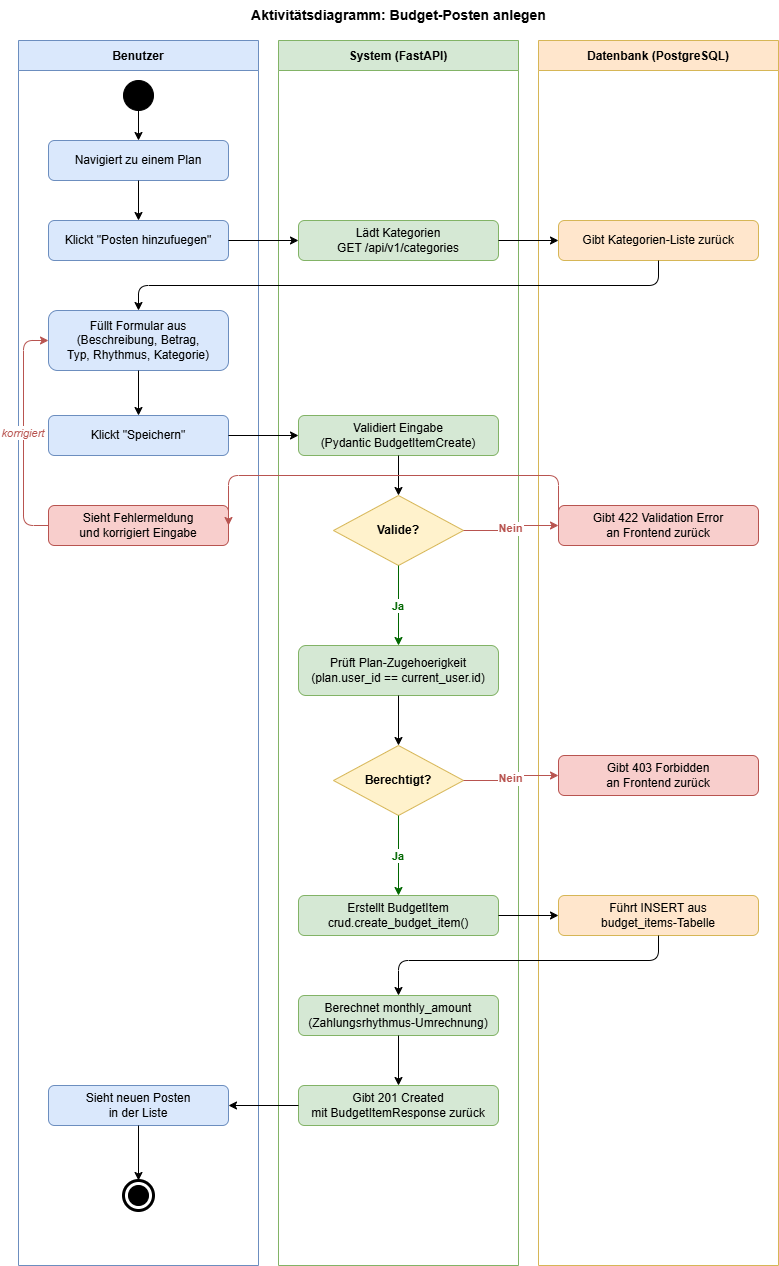

The diagram above was exported from draw.io. Its source (the exported page's mxGraphModel, read from the mxfile embedded in the PNG):
<mxGraphModel dx="1042" dy="722" grid="1" gridSize="10" guides="1" tooltips="1" connect="1" arrows="1" fold="1" page="1" pageScale="1" pageWidth="850" pageHeight="1500" math="0" shadow="0">
  <root>
    <mxCell id="0" />
    <mxCell id="1" parent="0" />
    <mxCell id="title" parent="1" style="text;html=1;strokeColor=none;fillColor=none;align=center;verticalAlign=middle;fontStyle=1;fontSize=14;" value="Aktivitätsdiagramm: Budget-Posten anlegen" vertex="1">
      <mxGeometry height="30" width="620" x="100" y="15" as="geometry" />
    </mxCell>
    <mxCell id="lane-user" parent="1" style="swimlane;startSize=30;fillColor=#dae8fc;strokeColor=#6c8ebf;fontStyle=1;fontSize=12;" value="Benutzer" vertex="1">
      <mxGeometry height="1225" width="240" x="30" y="55" as="geometry" />
    </mxCell>
    <mxCell id="lane-system" parent="1" style="swimlane;startSize=30;fillColor=#d5e8d4;strokeColor=#82b366;fontStyle=1;fontSize=12;" value="System (FastAPI)" vertex="1">
      <mxGeometry height="1225" width="240" x="290" y="55" as="geometry" />
    </mxCell>
    <mxCell id="lane-db" parent="1" style="swimlane;startSize=30;fillColor=#ffe6cc;strokeColor=#d6b656;fontStyle=1;fontSize=12;" value="Datenbank (PostgreSQL)" vertex="1">
      <mxGeometry height="1225" width="240" x="550" y="55" as="geometry" />
    </mxCell>
    <mxCell id="start" parent="1" style="ellipse;aspect=fixed;fillColor=#000000;strokeColor=#000000;" value="" vertex="1">
      <mxGeometry height="30" width="30" x="135" y="95" as="geometry" />
    </mxCell>
    <mxCell id="act-navigate" parent="1" style="rounded=1;whiteSpace=wrap;html=1;fillColor=#dae8fc;strokeColor=#6c8ebf;" value="Navigiert zu einem Plan" vertex="1">
      <mxGeometry height="40" width="180" x="60" y="155" as="geometry" />
    </mxCell>
    <mxCell id="act-clickadd" parent="1" style="rounded=1;whiteSpace=wrap;html=1;fillColor=#dae8fc;strokeColor=#6c8ebf;" value="Klickt &quot;Posten hinzufuegen&quot;" vertex="1">
      <mxGeometry height="40" width="180" x="60" y="235" as="geometry" />
    </mxCell>
    <mxCell id="act-loadcats" parent="1" style="rounded=1;whiteSpace=wrap;html=1;fillColor=#d5e8d4;strokeColor=#82b366;" value="Lädt Kategorien&lt;br&gt;GET /api/v1/categories" vertex="1">
      <mxGeometry height="40" width="200" x="310" y="235" as="geometry" />
    </mxCell>
    <mxCell id="act-dbcats" parent="1" style="rounded=1;whiteSpace=wrap;html=1;fillColor=#ffe6cc;strokeColor=#d6b656;" value="Gibt Kategorien-Liste zurück" vertex="1">
      <mxGeometry height="40" width="200" x="570" y="235" as="geometry" />
    </mxCell>
    <mxCell id="act-fillform" parent="1" style="rounded=1;whiteSpace=wrap;html=1;fillColor=#dae8fc;strokeColor=#6c8ebf;" value="Füllt Formular aus&lt;br&gt;(Beschreibung, Betrag,&lt;br&gt;Typ, Rhythmus, Kategorie)" vertex="1">
      <mxGeometry height="60" width="180" x="60" y="325" as="geometry" />
    </mxCell>
    <mxCell id="act-clicksave" parent="1" style="rounded=1;whiteSpace=wrap;html=1;fillColor=#dae8fc;strokeColor=#6c8ebf;" value="Klickt &quot;Speichern&quot;" vertex="1">
      <mxGeometry height="40" width="180" x="60" y="430" as="geometry" />
    </mxCell>
    <mxCell id="act-validate" parent="1" style="rounded=1;whiteSpace=wrap;html=1;fillColor=#d5e8d4;strokeColor=#82b366;" value="Validiert Eingabe&#10;(Pydantic BudgetItemCreate)" vertex="1">
      <mxGeometry height="40" width="200" x="310" y="430" as="geometry" />
    </mxCell>
    <mxCell id="dec-valid" parent="1" style="rhombus;whiteSpace=wrap;html=1;fillColor=#fff2cc;strokeColor=#d6b656;fontStyle=1;fontSize=12;" value="Valide?" vertex="1">
      <mxGeometry height="70" width="130" x="345" y="510" as="geometry" />
    </mxCell>
    <mxCell id="act-error422" parent="1" style="rounded=1;whiteSpace=wrap;html=1;fillColor=#f8cecc;strokeColor=#b85450;" value="Gibt 422 Validation Error&lt;br&gt;an Frontend zurück" vertex="1">
      <mxGeometry height="40" width="200" x="570" y="520" as="geometry" />
    </mxCell>
    <mxCell id="act-showerror" parent="1" style="rounded=1;whiteSpace=wrap;html=1;fillColor=#f8cecc;strokeColor=#b85450;" value="Sieht Fehlermeldung&#10;und korrigiert Eingabe" vertex="1">
      <mxGeometry height="40" width="180" x="60" y="520" as="geometry" />
    </mxCell>
    <mxCell id="act-checkowner" parent="1" style="rounded=1;whiteSpace=wrap;html=1;fillColor=#d5e8d4;strokeColor=#82b366;" value="Prüft Plan-Zugehoerigkeit&lt;br&gt;(plan.user_id == current_user.id)" vertex="1">
      <mxGeometry height="50" width="200" x="310" y="660" as="geometry" />
    </mxCell>
    <mxCell id="dec-auth" parent="1" style="rhombus;whiteSpace=wrap;html=1;fillColor=#fff2cc;strokeColor=#d6b656;fontStyle=1;fontSize=12;" value="Berechtigt?" vertex="1">
      <mxGeometry height="70" width="130" x="345" y="760" as="geometry" />
    </mxCell>
    <mxCell id="act-403" parent="1" style="rounded=1;whiteSpace=wrap;html=1;fillColor=#f8cecc;strokeColor=#b85450;" value="Gibt 403 Forbidden&lt;br&gt;an Frontend zurück" vertex="1">
      <mxGeometry height="40" width="200" x="570" y="770" as="geometry" />
    </mxCell>
    <mxCell id="act-create" parent="1" style="rounded=1;whiteSpace=wrap;html=1;fillColor=#d5e8d4;strokeColor=#82b366;" value="Erstellt BudgetItem&#10;crud.create_budget_item()" vertex="1">
      <mxGeometry height="40" width="200" x="310" y="910" as="geometry" />
    </mxCell>
    <mxCell id="act-dbinsert" parent="1" style="rounded=1;whiteSpace=wrap;html=1;fillColor=#ffe6cc;strokeColor=#d6b656;" value="Führt INSERT aus&lt;br&gt;budget_items-Tabelle" vertex="1">
      <mxGeometry height="40" width="200" x="570" y="910" as="geometry" />
    </mxCell>
    <mxCell id="act-calcmonthly" parent="1" style="rounded=1;whiteSpace=wrap;html=1;fillColor=#d5e8d4;strokeColor=#82b366;" value="Berechnet monthly_amount&#10;(Zahlungsrhythmus-Umrechnung)" vertex="1">
      <mxGeometry height="40" width="200" x="310" y="1010" as="geometry" />
    </mxCell>
    <mxCell id="act-201" parent="1" style="rounded=1;whiteSpace=wrap;html=1;fillColor=#d5e8d4;strokeColor=#82b366;" value="Gibt 201 Created&lt;br&gt;mit BudgetItemResponse zurück" vertex="1">
      <mxGeometry height="40" width="200" x="310" y="1100" as="geometry" />
    </mxCell>
    <mxCell id="act-seenew" parent="1" style="rounded=1;whiteSpace=wrap;html=1;fillColor=#dae8fc;strokeColor=#6c8ebf;" value="Sieht neuen Posten&#10;in der Liste" vertex="1">
      <mxGeometry height="40" width="180" x="60" y="1100" as="geometry" />
    </mxCell>
    <mxCell id="end-outer" parent="1" style="ellipse;aspect=fixed;fillColor=#ffffff;strokeColor=#000000;strokeWidth=3;" value="" vertex="1">
      <mxGeometry height="30" width="30" x="135" y="1195" as="geometry" />
    </mxCell>
    <mxCell id="end-inner" parent="1" style="ellipse;aspect=fixed;fillColor=#000000;strokeColor=#000000;" value="" vertex="1">
      <mxGeometry height="20" width="20" x="140" y="1200" as="geometry" />
    </mxCell>
    <mxCell id="e1" edge="1" parent="1" source="start" style="edgeStyle=orthogonalEdgeStyle;" target="act-navigate">
      <mxGeometry relative="1" as="geometry" />
    </mxCell>
    <mxCell id="e2" edge="1" parent="1" source="act-navigate" style="edgeStyle=orthogonalEdgeStyle;" target="act-clickadd">
      <mxGeometry relative="1" as="geometry" />
    </mxCell>
    <mxCell id="e3" edge="1" parent="1" source="act-clickadd" style="edgeStyle=orthogonalEdgeStyle;" target="act-loadcats">
      <mxGeometry relative="1" as="geometry" />
    </mxCell>
    <mxCell id="e4" edge="1" parent="1" source="act-loadcats" style="edgeStyle=orthogonalEdgeStyle;" target="act-dbcats">
      <mxGeometry relative="1" as="geometry" />
    </mxCell>
    <mxCell id="e5" edge="1" parent="1" source="act-dbcats" style="edgeStyle=orthogonalEdgeStyle;" target="act-fillform">
      <mxGeometry relative="1" as="geometry">
        <Array as="points">
          <mxPoint x="670" y="300" />
          <mxPoint x="150" y="300" />
        </Array>
      </mxGeometry>
    </mxCell>
    <mxCell id="e6" edge="1" parent="1" source="act-fillform" style="edgeStyle=orthogonalEdgeStyle;" target="act-clicksave">
      <mxGeometry relative="1" as="geometry" />
    </mxCell>
    <mxCell id="e7" edge="1" parent="1" source="act-clicksave" style="edgeStyle=orthogonalEdgeStyle;" target="act-validate">
      <mxGeometry relative="1" as="geometry" />
    </mxCell>
    <mxCell id="e8" edge="1" parent="1" source="act-validate" style="edgeStyle=orthogonalEdgeStyle;" target="dec-valid">
      <mxGeometry relative="1" as="geometry" />
    </mxCell>
    <mxCell id="e-valid-nein" edge="1" parent="1" source="dec-valid" style="edgeStyle=orthogonalEdgeStyle;exitX=1;exitY=0.5;exitDx=0;exitDy=0;entryX=0;entryY=0.5;entryDx=0;entryDy=0;strokeColor=#b85450;fontColor=#b85450;fontStyle=1;" target="act-error422" value="Nein">
      <mxGeometry relative="1" as="geometry" />
    </mxCell>
    <mxCell id="e-error422-showerror" edge="1" parent="1" source="act-error422" style="edgeStyle=orthogonalEdgeStyle;exitX=0;exitY=0.5;exitDx=0;exitDy=0;entryX=1;entryY=0.5;entryDx=0;entryDy=0;strokeColor=#b85450;" target="act-showerror">
      <mxGeometry relative="1" as="geometry">
        <Array as="points">
          <mxPoint x="570" y="490" />
          <mxPoint x="240" y="490" />
        </Array>
      </mxGeometry>
    </mxCell>
    <mxCell id="e-showerror-fillform" edge="1" parent="1" source="act-showerror" style="edgeStyle=orthogonalEdgeStyle;exitX=0;exitY=0.5;exitDx=0;exitDy=0;entryX=0;entryY=0.5;entryDx=0;entryDy=0;strokeColor=#b85450;fontColor=#b85450;fontStyle=2;" target="act-fillform" value="korrigiert">
      <mxGeometry relative="1" as="geometry">
        <Array as="points">
          <mxPoint x="35" y="540" />
          <mxPoint x="35" y="355" />
        </Array>
      </mxGeometry>
    </mxCell>
    <mxCell id="e-valid-ja" edge="1" parent="1" source="dec-valid" style="edgeStyle=orthogonalEdgeStyle;exitX=0.5;exitY=1;exitDx=0;exitDy=0;strokeColor=#006600;fontColor=#006600;fontStyle=1;" target="act-checkowner" value="Ja">
      <mxGeometry relative="1" as="geometry" />
    </mxCell>
    <mxCell id="e-checkowner-decauth" edge="1" parent="1" source="act-checkowner" style="edgeStyle=orthogonalEdgeStyle;" target="dec-auth">
      <mxGeometry relative="1" as="geometry" />
    </mxCell>
    <mxCell id="e-auth-nein" edge="1" parent="1" source="dec-auth" style="edgeStyle=orthogonalEdgeStyle;exitX=1;exitY=0.5;exitDx=0;exitDy=0;entryX=0;entryY=0.5;entryDx=0;entryDy=0;strokeColor=#b85450;fontColor=#b85450;fontStyle=1;" target="act-403" value="Nein">
      <mxGeometry relative="1" as="geometry" />
    </mxCell>
    <mxCell id="e-auth-ja" edge="1" parent="1" source="dec-auth" style="edgeStyle=orthogonalEdgeStyle;exitX=0.5;exitY=1;exitDx=0;exitDy=0;strokeColor=#006600;fontColor=#006600;fontStyle=1;" target="act-create" value="Ja">
      <mxGeometry relative="1" as="geometry" />
    </mxCell>
    <mxCell id="e-create-dbinsert" edge="1" parent="1" source="act-create" style="edgeStyle=orthogonalEdgeStyle;" target="act-dbinsert">
      <mxGeometry relative="1" as="geometry" />
    </mxCell>
    <mxCell id="e-dbinsert-calcmonthly" edge="1" parent="1" source="act-dbinsert" style="edgeStyle=orthogonalEdgeStyle;" target="act-calcmonthly">
      <mxGeometry relative="1" as="geometry">
        <Array as="points">
          <mxPoint x="670" y="975" />
          <mxPoint x="410" y="975" />
        </Array>
      </mxGeometry>
    </mxCell>
    <mxCell id="e-calcmonthly-201" edge="1" parent="1" source="act-calcmonthly" style="edgeStyle=orthogonalEdgeStyle;" target="act-201">
      <mxGeometry relative="1" as="geometry" />
    </mxCell>
    <mxCell id="e-201-seenew" edge="1" parent="1" source="act-201" style="edgeStyle=orthogonalEdgeStyle;" target="act-seenew">
      <mxGeometry relative="1" as="geometry" />
    </mxCell>
    <mxCell id="e-seenew-end" edge="1" parent="1" source="act-seenew" style="edgeStyle=orthogonalEdgeStyle;" target="end-outer">
      <mxGeometry relative="1" as="geometry" />
    </mxCell>
  </root>
</mxGraphModel>